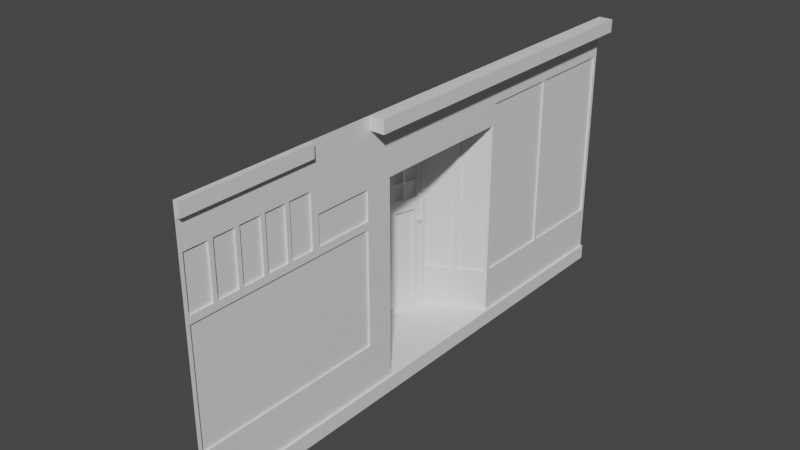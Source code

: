 # Source: alis_typ_av_shop_8.blend  (saved by Blender 2.92.15; exported with 4.5.12 LTS)
import bpy
from mathutils import Matrix  # noqa: F401  (used for matrix-valued properties, if any)

bpy.ops.wm.read_factory_settings(use_empty=True)
scene = bpy.context.scene
scene.name = 'Scene'

# ---- collections
col_collection = bpy.data.collections.new('Collection'); scene.collection.children.link(col_collection)

# ---- materials (node trees are filled in below, after node groups)
mat_house = bpy.data.materials.new('house')
mat_house.use_transparent_shadow = False
mat_fenster = bpy.data.materials.new('fenster')
mat_fenster.alpha_threshold = 0.0
mat_fenster.use_transparent_shadow = False
mat_fenster.line_color = (0.0, 0.0, 0.0, 1.0)

# ---- node groups
ng_auto_smooth = bpy.data.node_groups.new('Auto Smooth', 'GeometryNodeTree')
_s = ng_auto_smooth.interface.new_socket(name='Geometry', in_out='OUTPUT', socket_type='NodeSocketGeometry')
_s = ng_auto_smooth.interface.new_socket(name='Geometry', in_out='INPUT', socket_type='NodeSocketGeometry')
_s = ng_auto_smooth.interface.new_socket(name='Angle', in_out='INPUT', socket_type='NodeSocketFloat')
_s.subtype = 'ANGLE'
_s.min_value = 0.0
_s.max_value = 3.142
ng_auto_smooth.is_modifier = True
_N = ng_auto_smooth.nodes; _L = ng_auto_smooth.links
n0 = _N.new('NodeGroupOutput'); n0.name = 'Group Output'; n0.location = (480, -100)
n1 = _N.new('NodeGroupInput'); n1.name = 'Group Input'; n1.location = (-420, -300)
n2 = _N.new('NodeGroupInput'); n2.name = 'Group Input.001'; n2.location = (-60, -100)
n3 = _N.new('GeometryNodeSetShadeSmooth'); n3.name = 'Set Shade Smooth'; n3.location = (120, -100)
n3.domain = 'EDGE'
n4 = _N.new('GeometryNodeSetShadeSmooth'); n4.name = 'Set Shade Smooth.001'; n4.location = (300, -100)
n5 = _N.new('GeometryNodeInputMeshEdgeAngle'); n5.name = 'Edge Angle'; n5.location = (-420, -220)
n6 = _N.new('GeometryNodeInputEdgeSmooth'); n6.name = 'Is Edge Smooth'; n6.location = (-60, -160)
n7 = _N.new('GeometryNodeInputShadeSmooth'); n7.name = 'Is Face Smooth'; n7.location = (-240, -340)
n8 = _N.new('FunctionNodeBooleanMath'); n8.name = 'Boolean Math'; n8.location = (-60, -220)
n9 = _N.new('FunctionNodeCompare'); n9.name = 'Compare'; n9.location = (-240, -180)
n9.operation = 'LESS_EQUAL'
_L.new(n5.outputs[0], n9.inputs[0])
_L.new(n4.outputs[0], n0.inputs[0])
_L.new(n1.outputs[1], n9.inputs[1])
_L.new(n9.outputs[0], n8.inputs[0])
_L.new(n7.outputs[0], n8.inputs[1])
_L.new(n2.outputs[0], n3.inputs[0])
_L.new(n6.outputs[0], n3.inputs[1])
_L.new(n3.outputs[0], n4.inputs[0])
_L.new(n8.outputs[0], n3.inputs[2])
n0.is_active_output = True

# ---- material node trees
mat_house.use_nodes = True; mat_house.node_tree.nodes.clear()
_N = mat_house.node_tree.nodes; _L = mat_house.node_tree.links
n0 = _N.new('ShaderNodeBsdfPrincipled'); n0.name = 'Principled BSDF'; n0.location = (10, 300)
n0.distribution = 'GGX'
n0.subsurface_method = 'BURLEY'
n0.inputs[3].default_value = 1.45
n0.inputs[27].default_value = (0.0, 0.0, 0.0, 1.0)
n0.inputs[28].default_value = 1.0
n1 = _N.new('ShaderNodeOutputMaterial'); n1.name = 'Material Output'; n1.location = (300, 300)
_L.new(n0.outputs[0], n1.inputs[0])
n1.is_active_output = True
mat_fenster.use_nodes = True; mat_fenster.node_tree.nodes.clear()
_N = mat_fenster.node_tree.nodes; _L = mat_fenster.node_tree.links
n0 = _N.new('ShaderNodeOutputMaterial'); n0.name = 'Material Output'; n0.location = (300, 300)
n1 = _N.new('ShaderNodeBsdfPrincipled'); n1.name = 'Principled BSDF'; n1.location = (10, 300)
n1.distribution = 'GGX'
n1.subsurface_method = 'BURLEY'
n1.inputs[2].default_value = 0.4
n1.inputs[3].default_value = 1.45
n1.inputs[27].default_value = (0.0, 0.0, 0.0, 1.0)
n1.inputs[28].default_value = 1.0
_L.new(n1.outputs[0], n0.inputs[0])
n0.is_active_output = True

# ---- world
world_world = bpy.data.worlds.new('World'); scene.world = world_world
world_world.use_nodes = True; world_world.node_tree.nodes.clear()
_N = world_world.node_tree.nodes; _L = world_world.node_tree.links
n0 = _N.new('ShaderNodeOutputWorld'); n0.name = 'World Output'; n0.location = (300, 300)
n1 = _N.new('ShaderNodeBackground'); n1.name = 'Background'; n1.location = (10, 300)
n1.inputs[0].default_value = (0.05088, 0.05088, 0.05088, 1.0)
_L.new(n1.outputs[0], n0.inputs[0])
n0.is_active_output = True
world_world.color = (0.05088, 0.05088, 0.05088)
world_world.use_sun_shadow = False
world_world.sun_shadow_jitter_overblur = 0.0

# ---- meshes
me_plane_003 = bpy.data.meshes.new('Plane.003')
me_plane_003.from_pydata([(-5.105, 2.155, 7.55e-08), (-1.307, 2.155, 7.55e-08), (-1.307, 5.921, 7.55e-08), (-5.105, 5.921, 7.55e-08), (-5.105, 3.894, 7.55e-08), (-5.105, 3.955, 7.55e-08), (-1.307, 3.955, 7.55e-08), (-1.307, 3.894, 7.55e-08), (-1.307, 5.921, -0.03858), (-5.105, 5.921, -0.03858), (-1.307, 2.155, -0.03858), (-5.105, 2.155, -0.03858), (-1.307, 3.955, -0.03858), (-5.105, 3.955, -0.03858), (-5.105, 3.894, -0.03858), (-1.307, 3.894, -0.03858), (-5.185, -6.0, 7.55e-08), (-5.185, -1.645, 7.55e-08), (-3.894, -1.645, 7.55e-08), (-3.894, -6.0, 7.55e-08), (-5.185, -3.077, 7.55e-08), (-3.894, -3.077, 7.55e-08), (-5.105, -2.998, 7.55e-08), (-3.974, -2.998, 7.55e-08), (-3.974, -1.724, 7.55e-08), (-5.105, -1.724, 7.55e-08), (-5.105, -5.921, 7.55e-08), (-3.974, -5.921, 7.55e-08), (-3.974, -3.157, 7.55e-08), (-5.105, -3.157, 7.55e-08), (-6.0, -6.0, 7.55e-08), (0.0, -6.0, 7.55e-08), (-6.0, 6.0, 7.55e-08), (0.0, 6.0, 7.55e-08), (-6.0, -1.645, 7.55e-08), (-6.0, -1.122, 7.55e-08), (-5.185, -6.0, 7.55e-08), (-5.185, 6.0, 7.55e-08), (-5.185, -1.645, 7.55e-08), (-5.185, -1.122, 7.55e-08), (-5.717, 6.0, 7.55e-08), (-5.717, -1.645, 7.55e-08), (-5.717, -1.122, 7.55e-08), (-5.717, -6.0, 7.55e-08), (-6.0, 2.076, 7.55e-08), (-5.185, 2.076, 7.55e-08), (-5.717, 2.076, 7.55e-08), (-1.228, -6.0, 7.55e-08), (-1.228, 6.0, 7.55e-08), (-1.228, -1.645, 7.55e-08), (-1.228, -1.122, 7.55e-08), (-1.228, 2.076, 7.55e-08), (-0.3306, -6.0, 6.694e-08), (-0.3306, 6.0, 6.694e-08), (-0.3306, -1.645, 6.694e-08), (-0.3306, -1.122, 6.694e-08), (-0.3306, 2.076, 6.694e-08), (-6.0, 1.416, 7.55e-08), (-6.0, -0.1789, 7.55e-08), (-5.185, -0.1789, 7.55e-08), (-5.185, 1.416, 7.55e-08), (-5.717, -0.1789, 7.55e-08), (-5.717, 1.416, 7.55e-08), (-0.3306, -0.1789, 6.694e-08), (-0.3306, 1.416, 6.694e-08), (-4.648, -1.645, 7.55e-08), (-4.648, -1.122, 7.55e-08), (-4.648, 2.076, 7.55e-08), (-4.648, -0.1789, 7.55e-08), (-4.648, 1.416, 7.55e-08), (-1.228, 1.425, -1.203), (-0.3905, 1.367, -1.221), (-1.228, -0.0195, -1.647), (-0.3905, -0.0195, -1.647), (-4.588, -0.0195, -1.647), (-4.588, 1.367, -1.221), (-4.648, 1.746, -0.608), (-1.228, 1.746, -0.608), (-0.3306, 1.746, -0.608), (-4.598, 1.722, -0.6522), (-4.598, 1.44, -1.172), (-1.278, 1.44, -1.172), (-1.278, 1.722, -0.6522), (-4.598, 2.052, -0.04414), (-4.598, 1.77, -0.5639), (-1.278, 1.77, -0.5639), (-1.278, 2.052, -0.04414), (-1.278, 2.101, -0.07086), (-4.598, 2.101, -0.07086), (-4.598, 1.771, -0.6789), (-4.598, 1.489, -1.199), (-1.278, 1.771, -0.6789), (-1.278, 1.489, -1.199), (-4.598, 1.819, -0.5906), (-1.278, 1.819, -0.5906), (-5.717, 6.0, 0.3204), (-6.0, 6.0, 0.3204), (-6.0, -1.122, 0.3204), (-6.0, -1.645, 0.3204), (-5.717, -1.645, 0.3204), (-6.0, -0.1789, 0.3204), (-5.717, -1.122, 0.3204), (-5.717, 2.076, 0.3204), (-6.0, 2.076, 0.3204), (-5.717, 1.416, 0.3204), (-6.0, 1.416, 0.3204), (-5.717, -0.1789, 0.3204), (-6.0, -3.142, 7.55e-08), (-5.185, -3.142, 7.55e-08), (-5.717, -3.142, 7.55e-08), (-6.0, -3.142, 0.1069), (-6.0, -6.0, 0.1069), (-5.717, -6.0, 0.1069), (-5.717, -3.142, 0.1069), (-0.3306, -0.07678, -1.665), (-0.3306, 1.425, -1.203), (-1.228, -0.07678, -1.665), (-1.228, 1.367, -1.221), (-4.648, -0.07678, -1.665), (-4.648, 1.425, -1.203), (-1.228, -0.006284, -1.69), (-1.228, 1.381, -1.264), (-0.3905, -0.006284, -1.69), (-0.3905, 1.381, -1.264), (-4.588, -0.006284, -1.69), (-4.588, 1.381, -1.264), (-0.3306, -6.0, 0.054), (-1.399e-09, -6.0, 0.054), (-1.399e-09, 2.076, 0.054), (-1.399e-09, 6.0, 0.054), (-1.399e-09, -1.645, 0.054), (-1.399e-09, -1.122, 0.054), (-1.399e-09, 1.416, 0.054), (-0.3306, 6.0, 0.054), (-0.3306, -1.645, 0.054), (-0.3306, -1.122, 0.054), (-0.3306, 2.076, 0.054), (-0.3306, 1.416, 0.054), (-1.399e-09, -0.1789, 0.054), (-0.3306, -0.1789, 0.054), (-2.968, 0.09311, -1.66), (-4.484, 0.09311, -1.66), (-2.968, 1.281, -1.294), (-4.484, 1.281, -1.294), (-4.484, 0.3628, -1.577), (-4.484, 0.4175, -1.56), (-4.484, 0.6598, -1.485), (-4.484, 0.7146, -1.469), (-4.484, 0.9568, -1.394), (-4.484, 1.012, -1.377), (-2.968, 0.4175, -1.56), (-2.968, 0.3628, -1.577), (-2.968, 0.7146, -1.469), (-2.968, 0.6598, -1.485), (-2.968, 1.012, -1.377), (-2.968, 0.9568, -1.394), (-3.319, 0.09311, -1.66), (-3.376, 0.09311, -1.66), (-3.697, 0.09311, -1.66), (-3.755, 0.09311, -1.66), (-4.076, 0.09311, -1.66), (-4.134, 0.09311, -1.66), (-3.376, 1.281, -1.294), (-3.319, 1.281, -1.294), (-3.755, 1.281, -1.294), (-3.697, 1.281, -1.294), (-4.134, 1.281, -1.294), (-4.076, 1.281, -1.294), (-3.319, 0.3628, -1.577), (-3.319, 0.4175, -1.56), (-3.376, 0.4175, -1.56), (-3.376, 0.3628, -1.577), (-3.697, 0.3628, -1.577), (-3.697, 0.4175, -1.56), (-3.755, 0.4175, -1.56), (-3.755, 0.3628, -1.577), (-4.134, 0.3628, -1.577), (-4.076, 0.3628, -1.577), (-4.076, 0.4175, -1.56), (-4.134, 0.4175, -1.56), (-3.319, 0.6598, -1.485), (-3.319, 0.7146, -1.469), (-3.376, 0.7146, -1.469), (-3.376, 0.6598, -1.485), (-3.697, 0.6598, -1.485), (-3.697, 0.7146, -1.469), (-3.755, 0.7146, -1.469), (-3.755, 0.6598, -1.485), (-4.134, 0.6598, -1.485), (-4.076, 0.6598, -1.485), (-4.076, 0.7146, -1.469), (-4.134, 0.7146, -1.469), (-3.319, 1.012, -1.377), (-3.376, 1.012, -1.377), (-3.376, 0.9568, -1.394), (-3.319, 0.9568, -1.394), (-3.697, 1.012, -1.377), (-3.755, 1.012, -1.377), (-3.755, 0.9568, -1.394), (-3.697, 0.9568, -1.394), (-4.134, 1.012, -1.377), (-4.134, 0.9568, -1.394), (-4.076, 0.9568, -1.394), (-4.076, 1.012, -1.377), (-4.134, 0.4324, -1.608), (-4.484, 0.4324, -1.608), (-4.484, 0.3776, -1.625), (-4.134, 0.3776, -1.625), (-4.134, 0.7294, -1.517), (-4.484, 0.7294, -1.517), (-4.484, 0.6746, -1.534), (-4.134, 0.6746, -1.534), (-4.134, 1.026, -1.425), (-4.484, 1.026, -1.425), (-4.484, 0.9716, -1.442), (-4.134, 0.9716, -1.442), (-2.968, 0.4324, -1.608), (-3.319, 0.4324, -1.608), (-3.319, 0.3776, -1.625), (-2.968, 0.3776, -1.625), (-3.376, 0.4324, -1.608), (-3.697, 0.4324, -1.608), (-3.697, 0.3776, -1.625), (-3.376, 0.3776, -1.625), (-3.755, 0.4324, -1.608), (-4.076, 0.4324, -1.608), (-4.076, 0.3776, -1.625), (-3.755, 0.3776, -1.625), (-2.968, 0.7294, -1.517), (-3.319, 0.7294, -1.517), (-3.319, 0.6746, -1.534), (-2.968, 0.6746, -1.534), (-3.376, 0.7294, -1.517), (-3.697, 0.7294, -1.517), (-3.697, 0.6746, -1.534), (-3.376, 0.6746, -1.534), (-3.755, 0.7294, -1.517), (-4.076, 0.7294, -1.517), (-4.076, 0.6746, -1.534), (-3.755, 0.6746, -1.534), (-2.968, 1.026, -1.425), (-3.319, 1.026, -1.425), (-3.319, 0.9716, -1.442), (-2.968, 0.9716, -1.442), (-3.376, 1.026, -1.425), (-3.697, 1.026, -1.425), (-3.697, 0.9716, -1.442), (-3.376, 0.9716, -1.442), (-3.755, 1.026, -1.425), (-4.076, 1.026, -1.425), (-4.076, 0.9716, -1.442), (-3.755, 0.9716, -1.442), (-4.076, 0.1079, -1.708), (-4.134, 0.1079, -1.708), (-3.697, 0.1079, -1.708), (-3.755, 0.1079, -1.708), (-3.319, 0.1079, -1.708), (-3.376, 0.1079, -1.708), (-4.076, 1.296, -1.342), (-4.134, 1.296, -1.342), (-3.697, 1.296, -1.342), (-3.755, 1.296, -1.342), (-3.319, 1.296, -1.342), (-3.376, 1.296, -1.342), (-4.484, 0.1079, -1.708), (-4.484, 1.296, -1.342), (-2.968, 0.1079, -1.708), (-2.968, 1.296, -1.342), (-2.447, 1.327, -1.214), (-2.456, 1.326, -1.215), (-2.464, 1.324, -1.216), (-2.472, 1.32, -1.217), (-2.478, 1.315, -1.219), (-2.484, 1.308, -1.221), (-2.488, 1.301, -1.224), (-2.491, 1.293, -1.227), (-2.491, 1.285, -1.23), (-2.491, 1.277, -1.232), (-2.488, 1.269, -1.235), (-2.484, 1.262, -1.237), (-2.478, 1.256, -1.239), (-2.472, 1.251, -1.241), (-2.464, 1.247, -1.242), (-2.456, 1.244, -1.243), (-2.447, 1.243, -1.243), (-2.439, 1.244, -1.243), (-2.43, 1.246, -1.242), (-2.423, 1.25, -1.24), (-2.416, 1.255, -1.238), (-2.411, 1.262, -1.236), (-2.407, 1.269, -1.234), (-2.404, 1.277, -1.231), (-2.403, 1.285, -1.228), (-2.404, 1.293, -1.225), (-2.407, 1.301, -1.223), (-2.411, 1.308, -1.22), (-2.416, 1.314, -1.218), (-2.423, 1.32, -1.216), (-2.43, 1.324, -1.215), (-2.439, 1.326, -1.215), (-2.454, 1.353, -1.292), (-2.446, 1.353, -1.291), (-2.463, 1.35, -1.293), (-2.47, 1.346, -1.294), (-2.477, 1.341, -1.296), (-2.483, 1.335, -1.298), (-2.487, 1.328, -1.301), (-2.489, 1.32, -1.303), (-2.49, 1.312, -1.306), (-2.489, 1.304, -1.309), (-2.487, 1.296, -1.312), (-2.483, 1.289, -1.314), (-2.477, 1.282, -1.316), (-2.47, 1.277, -1.318), (-2.463, 1.273, -1.319), (-2.454, 1.271, -1.32), (-2.446, 1.27, -1.32), (-2.437, 1.271, -1.32), (-2.429, 1.273, -1.319), (-2.421, 1.277, -1.317), (-2.415, 1.282, -1.315), (-2.409, 1.288, -1.313), (-2.405, 1.295, -1.31), (-2.403, 1.303, -1.308), (-2.402, 1.311, -1.305), (-2.403, 1.319, -1.302), (-2.405, 1.327, -1.299), (-2.409, 1.335, -1.297), (-2.415, 1.341, -1.295), (-2.421, 1.346, -1.293), (-2.429, 1.35, -1.292), (-2.437, 1.352, -1.291), (-5.105, -2.998, 7.55e-08), (-3.974, -2.998, 7.55e-08), (-3.974, -1.724, 7.55e-08), (-5.105, -1.724, 7.55e-08), (-5.105, -5.921, 7.55e-08), (-3.974, -5.921, 7.55e-08), (-3.974, -3.157, 7.55e-08), (-5.105, -3.157, 7.55e-08), (-4.615, -1.724, 7.55e-08), (-4.615, -2.998, 7.55e-08), (-5.105, -5.414, 7.55e-08), (-5.105, -5.322, 7.55e-08), (-5.105, -4.861, 7.55e-08), (-5.105, -4.769, 7.55e-08), (-5.105, -4.308, 7.55e-08), (-5.105, -4.216, 7.55e-08), (-5.105, -3.756, 7.55e-08), (-5.105, -3.664, 7.55e-08), (-3.974, -5.322, 7.55e-08), (-3.974, -5.414, 7.55e-08), (-3.974, -4.769, 7.55e-08), (-3.974, -4.861, 7.55e-08), (-3.974, -4.216, 7.55e-08), (-3.974, -4.308, 7.55e-08), (-3.974, -3.664, 7.55e-08), (-3.974, -3.756, 7.55e-08), (-5.105, -5.921, -0.03858), (-3.974, -5.921, -0.03858), (-3.974, -2.998, -0.03858), (-3.974, -1.724, -0.03858), (-3.974, -3.157, -0.03858), (-5.105, -3.157, -0.03858), (-4.615, -1.724, -0.03858), (-4.615, -2.998, -0.03858), (-3.974, -5.322, -0.03858), (-5.105, -5.322, -0.03858), (-5.105, -5.414, -0.03858), (-3.974, -5.414, -0.03858), (-3.974, -4.769, -0.03858), (-5.105, -4.769, -0.03858), (-5.105, -4.861, -0.03858), (-3.974, -4.861, -0.03858), (-3.974, -4.216, -0.03858), (-5.105, -4.216, -0.03858), (-5.105, -4.308, -0.03858), (-3.974, -4.308, -0.03858), (-3.974, -3.664, -0.03858), (-5.105, -3.664, -0.03858), (-5.105, -3.756, -0.03858), (-3.974, -3.756, -0.03858), (-5.185, 6.0, 7.55e-08), (-5.185, 2.076, 7.55e-08), (-1.228, -6.0, 7.55e-08), (-1.228, 6.0, 7.55e-08), (-1.228, -1.645, 7.55e-08), (-1.228, 2.076, 7.55e-08), (-3.894, -1.645, 7.55e-08), (-3.894, -6.0, 7.55e-08), (-3.815, -5.921, 7.55e-08), (-1.307, -5.921, 7.55e-08), (-1.307, -1.724, 7.55e-08), (-3.815, -1.724, 7.55e-08), (-5.105, 2.155, 7.55e-08), (-1.307, 2.155, 7.55e-08), (-1.307, 5.921, 7.55e-08), (-5.105, 5.921, 7.55e-08), (-3.815, -5.921, -0.03858), (-1.307, -5.921, -0.03858), (-1.307, -1.724, -0.03858), (-3.815, -1.724, -0.03858), (-0.3905, -0.006284, -1.69), (-0.3905, 1.381, -1.264), (-4.588, -0.006284, -1.69), (-4.588, 1.381, -1.264), (-2.864, -0.006284, -1.69), (-2.864, 1.381, -1.264), (-2.968, 0.09311, -1.66), (-4.484, 0.09311, -1.66), (-2.968, 1.281, -1.294), (-4.484, 1.281, -1.294), (-0.4858, 0.08483, -1.662), (-0.4858, 1.29, -1.292), (-2.769, 0.08483, -1.662), (-2.769, 1.29, -1.292), (-0.4858, 0.6872, -1.477), (-2.864, 0.6872, -1.477), (-2.968, 0.6872, -1.477), (-0.3905, 0.6872, -1.477), (-2.769, 0.6872, -1.477), (-2.693, 0.7594, -1.455), (-0.5613, 0.7594, -1.455), (-0.5613, 1.217, -1.314), (-2.693, 1.217, -1.314), (-2.693, 0.157, -1.64), (-0.5613, 0.157, -1.64), (-0.5613, 0.615, -1.499), (-2.693, 0.615, -1.499), (-0.5613, 0.7771, -1.513), (-2.693, 0.7771, -1.513), (-2.693, 1.235, -1.372), (-0.5613, 1.235, -1.372), (-0.5613, 0.1748, -1.698), (-2.693, 0.1748, -1.698), (-2.693, 0.6328, -1.557), (-0.5613, 0.6328, -1.557)], [], [(4, 0, 11, 14), (6, 5, 4, 7), (0, 1, 10, 11), (3, 5, 13, 9), (2, 3, 9, 8), (1, 7, 15, 10), (6, 2, 8, 12), (7, 4, 14, 15), (5, 6, 12, 13), (20, 21, 23, 22), (21, 18, 24, 23), (18, 17, 25, 24), (17, 20, 22, 25), (16, 19, 27, 26), (19, 21, 28, 27), (21, 20, 29, 28), (20, 16, 26, 29), (56, 64, 137, 136), (41, 38, 39, 42), (109, 108, 38, 41), (46, 45, 37, 40), (61, 62, 104, 106), (107, 109, 41, 34), (44, 57, 105, 103), (34, 41, 99, 98), (62, 60, 45, 46), (65, 49, 50, 66), (49, 54, 55, 50), (47, 52, 54, 49), (51, 56, 53, 48), (63, 64, 115, 114), (56, 78, 115, 64), (64, 63, 139, 137), (63, 55, 135, 139), (42, 39, 59, 61), (61, 59, 60, 62), (62, 46, 102, 104), (42, 61, 106, 101), (59, 68, 69, 60), (39, 66, 68, 59), (38, 65, 66, 39), (60, 69, 67, 45), (79, 80, 90, 89), (66, 50, 116, 118), (71, 117, 121, 123), (50, 55, 114, 116), (117, 75, 125, 121), (63, 114, 55), (69, 68, 118, 119), (77, 70, 115, 78), (119, 76, 67, 69), (118, 68, 66), (51, 77, 78, 56), (80, 81, 92, 90), (76, 119, 80, 79), (119, 70, 81, 80), (70, 77, 82, 81), (77, 76, 79, 82), (67, 76, 84, 83), (76, 77, 85, 84), (77, 51, 86, 85), (51, 67, 83, 86), (84, 85, 94, 93), (86, 83, 88, 87), (81, 82, 91, 92), (82, 79, 89, 91), (85, 86, 87, 94), (83, 84, 93, 88), (103, 102, 95, 96), (98, 99, 101, 97), (105, 104, 102, 103), (97, 101, 106, 100), (100, 106, 104, 105), (40, 32, 96, 95), (46, 40, 95, 102), (32, 44, 103, 96), (57, 58, 100, 105), (35, 34, 98, 97), (58, 35, 97, 100), (41, 42, 101, 99), (109, 107, 110, 113), (43, 36, 108, 109), (111, 112, 113, 110), (30, 43, 112, 111), (43, 109, 113, 112), (107, 30, 111, 110), (71, 73, 114, 115), (73, 72, 116, 114), (117, 71, 115, 70), (72, 74, 118, 116), (75, 117, 70, 119), (74, 75, 119, 118), (73, 71, 123, 122), (75, 74, 124, 125), (74, 72, 120, 124), (72, 73, 122, 120), (136, 128, 129, 133), (126, 127, 130, 134), (134, 130, 131, 135), (137, 132, 128, 136), (135, 131, 138, 139), (139, 138, 132, 137), (55, 54, 134, 135), (54, 52, 126, 134), (52, 31, 127, 126), (53, 56, 136, 133), (33, 53, 133, 129), (193, 162, 263, 244), (149, 200, 212, 213), (199, 185, 233, 246), (188, 146, 210, 211), (191, 201, 215, 208), (163, 192, 241, 262), (202, 190, 237, 250), (197, 164, 261, 248), (147, 191, 208, 209), (198, 202, 250, 251), (176, 144, 206, 207), (203, 197, 248, 249), (165, 196, 245, 260), (194, 199, 246, 247), (200, 166, 259, 212), (168, 169, 170, 171), (172, 173, 174, 175), (176, 177, 178, 179), (180, 181, 182, 183), (184, 185, 186, 187), (188, 189, 190, 191), (192, 193, 194, 195), (196, 197, 198, 199), (200, 201, 202, 203), (179, 145, 144, 176), (191, 147, 146, 188), (200, 149, 148, 201), (150, 169, 168, 151), (170, 173, 172, 171), (174, 178, 177, 175), (152, 181, 180, 153), (182, 185, 184, 183), (186, 190, 189, 187), (154, 192, 195, 155), (193, 196, 199, 194), (197, 203, 202, 198), (190, 202, 201, 191), (185, 199, 198, 186), (181, 195, 194, 182), (178, 189, 188, 179), (173, 184, 187, 174), (169, 180, 183, 170), (160, 177, 176, 161), (158, 172, 175, 159), (156, 168, 171, 157), (203, 167, 166, 200), (196, 165, 164, 197), (192, 163, 162, 193), (145, 179, 204, 205), (186, 198, 251, 236), (144, 141, 264, 206), (195, 181, 229, 242), (201, 148, 214, 215), (141, 161, 253, 264), (182, 194, 247, 232), (146, 145, 205, 210), (189, 178, 225, 238), (169, 150, 216, 217), (148, 147, 209, 214), (179, 188, 211, 204), (151, 168, 218, 219), (143, 149, 213, 265), (184, 173, 221, 234), (173, 170, 220, 221), (166, 143, 265, 259), (174, 187, 239, 224), (171, 172, 222, 223), (156, 140, 266, 256), (180, 169, 217, 230), (178, 174, 224, 225), (140, 151, 219, 266), (170, 183, 235, 220), (175, 177, 226, 227), (150, 153, 231, 216), (152, 155, 243, 228), (177, 160, 252, 226), (181, 152, 228, 229), (154, 142, 267, 240), (161, 176, 207, 253), (153, 180, 230, 231), (142, 163, 262, 267), (185, 182, 232, 233), (158, 157, 257, 254), (172, 158, 254, 222), (183, 184, 234, 235), (160, 159, 255, 252), (159, 175, 227, 255), (190, 186, 236, 237), (162, 165, 260, 263), (187, 189, 238, 239), (164, 167, 258, 261), (168, 156, 256, 218), (157, 171, 223, 257), (192, 154, 240, 241), (167, 203, 249, 258), (155, 195, 242, 243), (196, 193, 244, 245), (269, 270, 271, 272, 273, 274, 275, 276, 277, 278, 279, 280, 281, 282, 283, 284, 285, 286, 287, 288, 289, 290, 291, 292, 293, 294, 295, 296, 297, 298, 299, 268), (280, 312, 313, 281), (294, 326, 327, 295), (281, 313, 314, 282), (268, 301, 300, 269), (295, 327, 328, 296), (282, 314, 315, 283), (269, 300, 302, 270), (296, 328, 329, 297), (283, 315, 316, 284), (270, 302, 303, 271), (297, 329, 330, 298), (284, 316, 317, 285), (271, 303, 304, 272), (298, 330, 331, 299), (285, 317, 318, 286), (272, 304, 305, 273), (299, 331, 301, 268), (286, 318, 319, 287), (273, 305, 306, 274), (287, 319, 320, 288), (274, 306, 307, 275), (288, 320, 321, 289), (275, 307, 308, 276), (289, 321, 322, 290), (276, 308, 309, 277), (290, 322, 323, 291), (277, 309, 310, 278), (291, 323, 324, 292), (278, 310, 311, 279), (292, 324, 325, 293), (279, 311, 312, 280), (293, 325, 326, 294), (334, 340, 364, 361), (332, 341, 340, 335), (350, 353, 373, 366), (355, 346, 376, 377), (338, 339, 363, 362), (344, 343, 367, 372), (350, 343, 342, 351), (352, 345, 344, 353), (354, 347, 346, 355), (356, 349, 348, 357), (351, 342, 368, 369), (345, 352, 370, 371), (346, 345, 371, 376), (341, 333, 360, 365), (349, 356, 378, 379), (352, 355, 377, 370), (340, 341, 365, 364), (353, 344, 372, 373), (348, 347, 375, 380), (357, 348, 380, 381), (336, 337, 359, 358), (354, 357, 381, 374), (343, 350, 366, 367), (342, 336, 358, 368), (333, 334, 361, 360), (347, 354, 374, 375), (339, 349, 379, 363), (337, 351, 369, 359), (356, 338, 362, 378), (390, 391, 399, 398), (389, 384, 391, 390), (384, 386, 392, 391), (386, 388, 393, 392), (388, 389, 390, 393), (383, 387, 395, 394), (387, 385, 396, 395), (385, 382, 397, 396), (382, 383, 394, 397), (392, 393, 401, 400), (391, 392, 400, 399), (393, 390, 398, 401), (424, 421, 430, 431), (408, 409, 404, 406), (411, 410, 407, 405), (409, 411, 405, 404), (418, 408, 406, 417), (416, 412, 402, 419), (412, 414, 406, 402), (415, 413, 403, 407), (420, 415, 407, 417), (414, 420, 417, 406), (413, 416, 419, 403), (410, 418, 417, 407), (423, 424, 431, 432), (420, 416, 422, 421), (416, 413, 423, 422), (413, 415, 424, 423), (415, 420, 421, 424), (414, 412, 426, 425), (412, 416, 427, 426), (416, 420, 428, 427), (420, 414, 425, 428), (430, 429, 432, 431), (434, 433, 436, 435), (426, 427, 436, 433), (425, 426, 433, 434), (422, 423, 432, 429), (427, 428, 435, 436), (421, 422, 429, 430), (428, 425, 434, 435)])
me_plane_003.polygons.foreach_set('use_smooth', [True] * 307)
_uv = me_plane_003.uv_layers.new(name='UVMap')
_uv.uv.foreach_set('vector', [0.8916, 0.6799, 0.8912, 0.5468, 0.8942, 0.5468, 0.8946, 0.6799, 0.8883, 0.8491, 0.8887, 0.6799, 0.8916, 0.6799, 0.8912, 0.8491, 0.8912, 0.5468, 0.8916, 0.3776, 0.8946, 0.3776, 0.8942, 0.5468, 0.8882, 0.5294, 0.8887, 0.6799, 0.8857, 0.6799, 0.8852, 0.5294, 0.8886, 0.3602, 0.8882, 0.5294, 0.8852, 0.5294, 0.8857, 0.3602, 0.8916, 0.3776, 0.8912, 0.2445, 0.8942, 0.2444, 0.8946, 0.3776, 0.8883, 0.8491, 0.8887, 0.9996, 0.8858, 0.9996, 0.8853, 0.8491, 0.8912, 0.8491, 0.8916, 0.6799, 0.8946, 0.6799, 0.8942, 0.8491, 0.8887, 0.6799, 0.8883, 0.8491, 0.8853, 0.8491, 0.8857, 0.6799, 0.8633, 0.3325, 0.784, 0.3325, 0.7889, 0.3276, 0.8585, 0.3276, 0.784, 0.3325, 0.784, 0.2444, 0.7889, 0.2493, 0.7889, 0.3276, 0.784, 0.2444, 0.8633, 0.2444, 0.8585, 0.2493, 0.7889, 0.2493, 0.8633, 0.2444, 0.8633, 0.3325, 0.8585, 0.3276, 0.8585, 0.2493, 0.8633, 0.5122, 0.784, 0.5122, 0.7889, 0.5073, 0.8585, 0.5073, 0.784, 0.5122, 0.784, 0.3325, 0.7889, 0.3374, 0.7889, 0.5073, 0.784, 0.3325, 0.8633, 0.3325, 0.8585, 0.3374, 0.7889, 0.3374, 0.8633, 0.3325, 0.8633, 0.5122, 0.8585, 0.5073, 0.8585, 0.3374, 0.4537, 0.4253, 0.4537, 0.3841, 0.457, 0.3841, 0.4571, 0.4253, 0.0178, 0.2682, 0.05051, 0.2682, 0.05051, 0.3003, 0.0178, 0.3003, 0.0178, 0.1761, 0.05051, 0.1761, 0.05051, 0.2682, 0.0178, 0.2682, 0.0178, 0.4969, 0.05051, 0.4969, 0.05051, 0.7381, 0.0178, 0.7381, 0.7832, 0.3346, 0.7832, 0.4326, 0.7635, 0.4326, 0.7635, 0.3346, 0.0003957, 0.1761, 0.0178, 0.1761, 0.0178, 0.2682, 0.0003957, 0.2682, 0.7264, 0.4732, 0.7264, 0.4326, 0.7461, 0.4326, 0.7461, 0.4732, 0.6197, 0.6323, 0.6197, 0.6497, 0.6, 0.6497, 0.6, 0.6323, 0.0178, 0.4563, 0.05051, 0.4563, 0.05051, 0.4969, 0.0178, 0.4969, 0.08352, 0.2682, 0.2938, 0.2682, 0.2938, 0.3003, 0.08352, 0.3003, 0.2938, 0.2682, 0.3489, 0.2682, 0.3489, 0.3003, 0.2938, 0.3003, 0.2938, 0.000397, 0.3489, 0.0003969, 0.3489, 0.2682, 0.2938, 0.2682, 0.6999, 0.0003957, 0.7551, 0.0003957, 0.7551, 0.2416, 0.6999, 0.2416, 0.4535, 0.2847, 0.4537, 0.3841, 0.3786, 0.3848, 0.3497, 0.2912, 0.4537, 0.4253, 0.4158, 0.4048, 0.3786, 0.3848, 0.4537, 0.3841, 0.4537, 0.3841, 0.4535, 0.2847, 0.4569, 0.2847, 0.457, 0.3841, 0.4535, 0.2847, 0.4535, 0.2259, 0.4568, 0.2259, 0.4569, 0.2847, 0.0178, 0.3003, 0.05051, 0.3003, 0.05051, 0.3583, 0.0178, 0.3583, 0.0178, 0.3583, 0.05051, 0.3583, 0.05051, 0.4563, 0.0178, 0.4563, 0.7832, 0.4326, 0.7832, 0.4732, 0.7635, 0.4732, 0.7635, 0.4326, 0.7832, 0.2766, 0.7832, 0.3346, 0.7635, 0.3346, 0.7635, 0.2766, 0.05051, 0.3583, 0.08352, 0.3583, 0.08352, 0.4563, 0.05051, 0.4563, 0.05051, 0.3003, 0.08352, 0.3003, 0.08352, 0.3583, 0.05051, 0.3583, 0.05051, 0.2682, 0.08352, 0.2682, 0.08352, 0.3003, 0.05051, 0.3003, 0.05051, 0.4563, 0.08352, 0.4563, 0.08352, 0.4969, 0.05051, 0.4969, 0.9113, 0.4446, 0.9114, 0.4815, 0.9079, 0.4815, 0.9078, 0.4446, 0.5787, 0.4092, 0.5787, 0.6194, 0.4579, 0.6194, 0.4579, 0.4092, 0.9026, 0.2444, 0.9028, 0.2999, 0.8998, 0.2999, 0.8997, 0.2445, 0.5787, 0.6194, 0.5787, 0.6746, 0.4579, 0.6746, 0.4579, 0.6194, 0.9028, 0.2999, 0.9025, 0.4706, 0.8995, 0.4706, 0.8998, 0.2999, 0.4535, 0.2847, 0.3497, 0.2912, 0.4535, 0.2259, 0.6819, 0.4497, 0.6819, 0.5478, 0.5795, 0.5415, 0.6079, 0.4492, 0.3949, 0.6606, 0.3949, 0.619, 0.4501, 0.619, 0.4501, 0.6606, 0.6079, 0.4492, 0.6445, 0.4294, 0.6819, 0.4092, 0.6819, 0.4497, 0.5795, 0.5415, 0.6819, 0.5478, 0.6819, 0.6058, 0.3949, 0.7031, 0.3949, 0.6606, 0.4501, 0.6606, 0.4501, 0.7031, 0.9114, 0.4815, 0.9113, 0.6817, 0.9078, 0.6817, 0.9079, 0.4815, 0.3497, 0.619, 0.3941, 0.6191, 0.3912, 0.6227, 0.3531, 0.6223, 0.3941, 0.6191, 0.3941, 0.8164, 0.3912, 0.8128, 0.3912, 0.6227, 0.3941, 0.8164, 0.3498, 0.8162, 0.3532, 0.8129, 0.3912, 0.8128, 0.3498, 0.8162, 0.3497, 0.619, 0.3531, 0.6223, 0.3532, 0.8129, 0.7998, 0.204, 0.7559, 0.2039, 0.7592, 0.2007, 0.7964, 0.2007, 0.7559, 0.2039, 0.7559, 0.0003957, 0.7592, 0.003665, 0.7592, 0.2007, 0.7559, 0.0003957, 0.7998, 0.0004497, 0.7964, 0.003721, 0.7592, 0.003665, 0.7998, 0.0004497, 0.7998, 0.204, 0.7964, 0.2007, 0.7964, 0.003721, 0.9071, 0.4815, 0.907, 0.6817, 0.9035, 0.6817, 0.9036, 0.4815, 0.9071, 0.2444, 0.907, 0.4446, 0.9035, 0.4446, 0.9036, 0.2445, 0.9113, 0.6817, 0.9114, 0.7185, 0.9079, 0.7186, 0.9078, 0.6817, 0.9114, 0.2444, 0.9113, 0.4446, 0.9078, 0.4446, 0.9079, 0.2445, 0.907, 0.6817, 0.9071, 0.7185, 0.9036, 0.7186, 0.9035, 0.6817, 0.907, 0.4446, 0.9071, 0.4815, 0.9036, 0.4815, 0.9035, 0.4446, 0.7461, 0.4732, 0.7635, 0.4732, 0.7635, 0.7144, 0.7461, 0.7144, 0.7461, 0.2444, 0.7635, 0.2444, 0.7635, 0.2766, 0.7461, 0.2766, 0.7461, 0.4326, 0.7635, 0.4326, 0.7635, 0.4732, 0.7461, 0.4732, 0.7461, 0.2766, 0.7635, 0.2766, 0.7635, 0.3346, 0.7461, 0.3346, 0.7461, 0.3346, 0.7635, 0.3346, 0.7635, 0.4326, 0.7461, 0.4326, 0.5992, 0.6323, 0.5992, 0.6497, 0.5795, 0.6497, 0.5795, 0.6323, 0.7832, 0.4732, 0.7832, 0.7144, 0.7635, 0.7144, 0.7635, 0.4732, 0.7264, 0.7144, 0.7264, 0.4732, 0.7461, 0.4732, 0.7461, 0.7144, 0.7264, 0.4326, 0.7264, 0.3346, 0.7461, 0.3346, 0.7461, 0.4326, 0.7264, 0.2766, 0.7264, 0.2444, 0.7461, 0.2444, 0.7461, 0.2766, 0.7264, 0.3346, 0.7264, 0.2766, 0.7461, 0.2766, 0.7461, 0.3346, 0.7832, 0.2444, 0.7832, 0.2766, 0.7635, 0.2766, 0.7635, 0.2444, 0.6279, 0.6323, 0.6453, 0.6323, 0.6453, 0.6389, 0.6279, 0.6389, 0.0178, 0.0003957, 0.05051, 0.0003957, 0.05051, 0.1761, 0.0178, 0.1761, 0.7066, 0.5849, 0.6892, 0.5849, 0.6892, 0.4092, 0.7066, 0.4092, 0.6271, 0.6323, 0.6271, 0.6497, 0.6205, 0.6497, 0.6205, 0.6323, 0.6827, 0.5849, 0.6827, 0.4092, 0.6892, 0.4092, 0.6892, 0.5849, 0.7132, 0.4092, 0.7132, 0.5849, 0.7066, 0.5849, 0.7066, 0.4092, 0.4615, 0.6791, 0.4615, 0.7683, 0.4579, 0.7719, 0.4579, 0.6754, 0.4615, 0.7683, 0.513, 0.7683, 0.513, 0.7719, 0.4579, 0.7719, 0.513, 0.6791, 0.4615, 0.6791, 0.4579, 0.6754, 0.513, 0.6754, 0.513, 0.7683, 0.7196, 0.7683, 0.7233, 0.7719, 0.513, 0.7719, 0.7196, 0.6791, 0.513, 0.6791, 0.513, 0.6754, 0.7233, 0.6754, 0.7196, 0.7683, 0.7196, 0.6791, 0.7233, 0.6754, 0.7233, 0.7719, 0.9026, 0.7928, 0.9028, 0.8889, 0.8998, 0.889, 0.8996, 0.7928, 0.9025, 0.4706, 0.9027, 0.5667, 0.8997, 0.5667, 0.8995, 0.4706, 0.9027, 0.5667, 0.9024, 0.7373, 0.8995, 0.7373, 0.8997, 0.5667, 0.9024, 0.7373, 0.9026, 0.7928, 0.8996, 0.7928, 0.8995, 0.7373, 0.8641, 0.7409, 0.8845, 0.7409, 0.8845, 0.9822, 0.8641, 0.9822, 0.8641, 0.2444, 0.8845, 0.2444, 0.8845, 0.5122, 0.8641, 0.5122, 0.8641, 0.5122, 0.8845, 0.5122, 0.8845, 0.5443, 0.8641, 0.5443, 0.8641, 0.7004, 0.8845, 0.7004, 0.8845, 0.7409, 0.8641, 0.7409, 0.8641, 0.5443, 0.8845, 0.5443, 0.8845, 0.6023, 0.8641, 0.6023, 0.8641, 0.6023, 0.8845, 0.6023, 0.8845, 0.7004, 0.8641, 0.7004, 0.4535, 0.2259, 0.4534, 0.1933, 0.4568, 0.1933, 0.4568, 0.2259, 0.4534, 0.1933, 0.4537, 0.0003996, 0.4571, 0.0003957, 0.4568, 0.1933, 0.6499, 0.6269, 0.6499, 0.6066, 0.6532, 0.6066, 0.6532, 0.6269, 0.4536, 0.6182, 0.4537, 0.4253, 0.4571, 0.4253, 0.4569, 0.6182, 0.654, 0.6269, 0.654, 0.6066, 0.6573, 0.6066, 0.6573, 0.6269, 0.6663, 0.6066, 0.6663, 0.6239, 0.6632, 0.6239, 0.6632, 0.6066, 0.601, 0.6536, 0.5795, 0.6536, 0.5795, 0.6505, 0.601, 0.6505, 0.4454, 0.7195, 0.4454, 0.7039, 0.4485, 0.7039, 0.4485, 0.7195, 0.6671, 0.6652, 0.6671, 0.6437, 0.6702, 0.6437, 0.6702, 0.6652, 0.4338, 0.7195, 0.4338, 0.7039, 0.4369, 0.7039, 0.4369, 0.7195, 0.3988, 0.7212, 0.3988, 0.7039, 0.4019, 0.7039, 0.4019, 0.7212, 0.4416, 0.7195, 0.4416, 0.7039, 0.4447, 0.7039, 0.4447, 0.7195, 0.6593, 0.661, 0.6593, 0.6437, 0.6624, 0.6437, 0.6624, 0.661, 0.6741, 0.6437, 0.6741, 0.6652, 0.671, 0.6652, 0.671, 0.6437, 0.7179, 0.6653, 0.7179, 0.6455, 0.721, 0.6455, 0.721, 0.6653, 0.4027, 0.7817, 0.4027, 0.7601, 0.4058, 0.7601, 0.4058, 0.7817, 0.714, 0.6653, 0.714, 0.6455, 0.7171, 0.6455, 0.7171, 0.6653, 0.6663, 0.6437, 0.6663, 0.661, 0.6632, 0.661, 0.6632, 0.6437, 0.6348, 0.6583, 0.6545, 0.6583, 0.6545, 0.6614, 0.6348, 0.6614, 0.6573, 0.6536, 0.6399, 0.6536, 0.6399, 0.6505, 0.6573, 0.6505, 0.7855, 0.7869, 0.782, 0.7869, 0.782, 0.7833, 0.7855, 0.7833, 0.7855, 0.7636, 0.782, 0.7636, 0.782, 0.76, 0.7855, 0.76, 0.7855, 0.7367, 0.7855, 0.7403, 0.782, 0.7403, 0.782, 0.7367, 0.7664, 0.7869, 0.7629, 0.7869, 0.7629, 0.7833, 0.7664, 0.7833, 0.7664, 0.7636, 0.7629, 0.7636, 0.7629, 0.76, 0.7664, 0.76, 0.7664, 0.7367, 0.7664, 0.7403, 0.7629, 0.7403, 0.7629, 0.7367, 0.7437, 0.7869, 0.7437, 0.7833, 0.7473, 0.7833, 0.7473, 0.7869, 0.7437, 0.7636, 0.7437, 0.76, 0.7473, 0.76, 0.7473, 0.7636, 0.7437, 0.7367, 0.7473, 0.7367, 0.7473, 0.7403, 0.7437, 0.7403, 0.782, 0.7367, 0.782, 0.7152, 0.7855, 0.7152, 0.7855, 0.7367, 0.7629, 0.7367, 0.7629, 0.7152, 0.7664, 0.7152, 0.7664, 0.7367, 0.7437, 0.7367, 0.7437, 0.7152, 0.7473, 0.7152, 0.7473, 0.7367, 0.782, 0.8084, 0.782, 0.7869, 0.7855, 0.7869, 0.7855, 0.8084, 0.782, 0.7833, 0.782, 0.7636, 0.7855, 0.7636, 0.7855, 0.7833, 0.782, 0.76, 0.782, 0.7403, 0.7855, 0.7403, 0.7855, 0.76, 0.7629, 0.8084, 0.7629, 0.7869, 0.7664, 0.7869, 0.7664, 0.8084, 0.7629, 0.7833, 0.7629, 0.7636, 0.7664, 0.7636, 0.7664, 0.7833, 0.7629, 0.76, 0.7629, 0.7403, 0.7664, 0.7403, 0.7664, 0.76, 0.7437, 0.8084, 0.7437, 0.7869, 0.7473, 0.7869, 0.7473, 0.8084, 0.7437, 0.7833, 0.7437, 0.7636, 0.7473, 0.7636, 0.7473, 0.7833, 0.7437, 0.76, 0.7437, 0.7403, 0.7473, 0.7403, 0.7473, 0.76, 0.7629, 0.7403, 0.7473, 0.7403, 0.7473, 0.7367, 0.7629, 0.7367, 0.7629, 0.7636, 0.7473, 0.7636, 0.7473, 0.76, 0.7629, 0.76, 0.7629, 0.7869, 0.7473, 0.7869, 0.7473, 0.7833, 0.7629, 0.7833, 0.782, 0.7403, 0.7664, 0.7403, 0.7664, 0.7367, 0.782, 0.7367, 0.782, 0.7636, 0.7664, 0.7636, 0.7664, 0.76, 0.782, 0.76, 0.782, 0.7869, 0.7664, 0.7869, 0.7664, 0.7833, 0.782, 0.7833, 0.8028, 0.7403, 0.7855, 0.7403, 0.7855, 0.7367, 0.8028, 0.7367, 0.8028, 0.7636, 0.7855, 0.7636, 0.7855, 0.76, 0.8028, 0.76, 0.8028, 0.7869, 0.7855, 0.7869, 0.7855, 0.7833, 0.8028, 0.7833, 0.7437, 0.7403, 0.7264, 0.7403, 0.7264, 0.7367, 0.7437, 0.7367, 0.7437, 0.7636, 0.7264, 0.7636, 0.7264, 0.76, 0.7437, 0.76, 0.7437, 0.7869, 0.7264, 0.7869, 0.7264, 0.7833, 0.7437, 0.7833, 0.6671, 0.6281, 0.6671, 0.6066, 0.6702, 0.6066, 0.6702, 0.6281, 0.4377, 0.7195, 0.4377, 0.7039, 0.4408, 0.7039, 0.4408, 0.7195, 0.4027, 0.7601, 0.4027, 0.7428, 0.4058, 0.7428, 0.4058, 0.7601, 0.721, 0.627, 0.721, 0.6114, 0.7241, 0.6114, 0.7241, 0.627, 0.6741, 0.6066, 0.6741, 0.6281, 0.671, 0.6281, 0.671, 0.6066, 0.4027, 0.7428, 0.4027, 0.7212, 0.4058, 0.7212, 0.4058, 0.7428, 0.4299, 0.7195, 0.4299, 0.7039, 0.433, 0.7039, 0.433, 0.7195, 0.6671, 0.6437, 0.6671, 0.6281, 0.6702, 0.6281, 0.6702, 0.6437, 0.6206, 0.6622, 0.6362, 0.6622, 0.6362, 0.6653, 0.6206, 0.6653, 0.6788, 0.6652, 0.6788, 0.6437, 0.6819, 0.6437, 0.6819, 0.6652, 0.6741, 0.6281, 0.6741, 0.6437, 0.671, 0.6437, 0.671, 0.6281, 0.4213, 0.7039, 0.4213, 0.7195, 0.4182, 0.7195, 0.4182, 0.7039, 0.3949, 0.7254, 0.3949, 0.7039, 0.398, 0.7039, 0.398, 0.7254, 0.6184, 0.6536, 0.601, 0.6536, 0.601, 0.6505, 0.6184, 0.6505, 0.6279, 0.6397, 0.6434, 0.6397, 0.6434, 0.6428, 0.6279, 0.6428, 0.5993, 0.6653, 0.5795, 0.6653, 0.5795, 0.6622, 0.5993, 0.6622, 0.6399, 0.6536, 0.6184, 0.6536, 0.6184, 0.6505, 0.6399, 0.6505, 0.4291, 0.7039, 0.4291, 0.7195, 0.426, 0.7195, 0.426, 0.7039, 0.4066, 0.7237, 0.4066, 0.7039, 0.4097, 0.7039, 0.4097, 0.7237, 0.3949, 0.7643, 0.3949, 0.7428, 0.398, 0.7428, 0.398, 0.7643, 0.6279, 0.6436, 0.6434, 0.6436, 0.6434, 0.6467, 0.6279, 0.6467, 0.6584, 0.6544, 0.6584, 0.6742, 0.6553, 0.6742, 0.6553, 0.6544, 0.3949, 0.7428, 0.3949, 0.7254, 0.398, 0.7254, 0.398, 0.7428, 0.4252, 0.7039, 0.4252, 0.7195, 0.4221, 0.7195, 0.4221, 0.7039, 0.7203, 0.6114, 0.7203, 0.6312, 0.7172, 0.6312, 0.7172, 0.6114, 0.6788, 0.6437, 0.6788, 0.6281, 0.6819, 0.6281, 0.6819, 0.6437, 0.678, 0.6281, 0.678, 0.6437, 0.6749, 0.6437, 0.6749, 0.6281, 0.634, 0.6575, 0.6166, 0.6575, 0.6166, 0.6544, 0.634, 0.6544, 0.678, 0.6066, 0.678, 0.6281, 0.6749, 0.6281, 0.6749, 0.6066, 0.3988, 0.7601, 0.3988, 0.7428, 0.4019, 0.7428, 0.4019, 0.7601, 0.4027, 0.7212, 0.4027, 0.7039, 0.4058, 0.7039, 0.4058, 0.7212, 0.6788, 0.6281, 0.6788, 0.6066, 0.6819, 0.6066, 0.6819, 0.6281, 0.3988, 0.7428, 0.3988, 0.7212, 0.4019, 0.7212, 0.4019, 0.7428, 0.4174, 0.7039, 0.4174, 0.7237, 0.4143, 0.7237, 0.4143, 0.7039, 0.6166, 0.6614, 0.5969, 0.6614, 0.5969, 0.6583, 0.6166, 0.6583, 0.634, 0.6614, 0.6166, 0.6614, 0.6166, 0.6583, 0.634, 0.6583, 0.4105, 0.7237, 0.4105, 0.7039, 0.4135, 0.7039, 0.4135, 0.7237, 0.6166, 0.6575, 0.5969, 0.6575, 0.5969, 0.6544, 0.6166, 0.6544, 0.5969, 0.6575, 0.5795, 0.6575, 0.5795, 0.6544, 0.5969, 0.6544, 0.6545, 0.6575, 0.6348, 0.6575, 0.6348, 0.6544, 0.6545, 0.6544, 0.6663, 0.6239, 0.6663, 0.6437, 0.6632, 0.6437, 0.6632, 0.6239, 0.6571, 0.6277, 0.6571, 0.6475, 0.654, 0.6475, 0.654, 0.6277, 0.6593, 0.6437, 0.6593, 0.6239, 0.6624, 0.6239, 0.6624, 0.6437, 0.3949, 0.7817, 0.3949, 0.7643, 0.398, 0.7643, 0.398, 0.7817, 0.5969, 0.6614, 0.5795, 0.6614, 0.5795, 0.6583, 0.5969, 0.6583, 0.3988, 0.7817, 0.3988, 0.7601, 0.4019, 0.7601, 0.4019, 0.7817, 0.6593, 0.6239, 0.6593, 0.6066, 0.6624, 0.6066, 0.6624, 0.6239, 0.678, 0.6437, 0.678, 0.6652, 0.6749, 0.6652, 0.6749, 0.6437, 0.6199, 0.6653, 0.6001, 0.6653, 0.6001, 0.6622, 0.6199, 0.6622, 0.6394, 0.6622, 0.6389, 0.6623, 0.6384, 0.6625, 0.638, 0.6628, 0.6376, 0.6632, 0.6373, 0.6636, 0.6371, 0.6641, 0.637, 0.6646, 0.637, 0.6651, 0.6371, 0.6657, 0.6373, 0.6662, 0.6376, 0.6666, 0.638, 0.667, 0.6384, 0.6673, 0.6389, 0.6675, 0.6394, 0.6676, 0.64, 0.6676, 0.6405, 0.6675, 0.641, 0.6673, 0.6414, 0.667, 0.6418, 0.6666, 0.6421, 0.6662, 0.6423, 0.6657, 0.6424, 0.6651, 0.6424, 0.6646, 0.6423, 0.6641, 0.6421, 0.6636, 0.6418, 0.6632, 0.6414, 0.6628, 0.641, 0.6625, 0.6405, 0.6623, 0.64, 0.6622, 0.646, 0.6387, 0.651, 0.6387, 0.651, 0.6382, 0.646, 0.6382, 0.646, 0.6483, 0.651, 0.6483, 0.651, 0.6477, 0.646, 0.6477, 0.646, 0.6382, 0.651, 0.6382, 0.651, 0.6376, 0.646, 0.6376, 0.646, 0.6451, 0.651, 0.6451, 0.651, 0.6445, 0.646, 0.6445, 0.646, 0.6477, 0.651, 0.6477, 0.651, 0.6472, 0.646, 0.6472, 0.646, 0.6376, 0.651, 0.6376, 0.651, 0.6371, 0.646, 0.6371, 0.646, 0.6445, 0.651, 0.6445, 0.651, 0.644, 0.646, 0.644, 0.646, 0.6472, 0.651, 0.6472, 0.651, 0.6467, 0.646, 0.6467, 0.646, 0.6371, 0.651, 0.6371, 0.651, 0.6366, 0.646, 0.6366, 0.646, 0.644, 0.651, 0.644, 0.651, 0.6435, 0.646, 0.6435, 0.646, 0.6467, 0.651, 0.6467, 0.651, 0.6461, 0.646, 0.6461, 0.646, 0.6366, 0.651, 0.6366, 0.651, 0.636, 0.646, 0.636, 0.646, 0.6435, 0.651, 0.6435, 0.651, 0.643, 0.646, 0.643, 0.646, 0.6461, 0.651, 0.6461, 0.651, 0.6456, 0.646, 0.6456, 0.646, 0.636, 0.651, 0.636, 0.651, 0.6355, 0.646, 0.6355, 0.646, 0.643, 0.651, 0.643, 0.651, 0.6424, 0.646, 0.6424, 0.646, 0.6456, 0.651, 0.6456, 0.651, 0.6451, 0.646, 0.6451, 0.646, 0.6355, 0.651, 0.6355, 0.651, 0.635, 0.646, 0.635, 0.646, 0.6424, 0.651, 0.6424, 0.651, 0.6419, 0.646, 0.6419, 0.646, 0.635, 0.651, 0.635, 0.651, 0.6344, 0.646, 0.6344, 0.646, 0.6419, 0.651, 0.6419, 0.651, 0.6414, 0.646, 0.6414, 0.646, 0.6344, 0.651, 0.6344, 0.651, 0.6339, 0.646, 0.6339, 0.646, 0.6414, 0.651, 0.6414, 0.651, 0.6408, 0.646, 0.6408, 0.646, 0.6339, 0.651, 0.6339, 0.651, 0.6334, 0.646, 0.6334, 0.646, 0.6408, 0.651, 0.6408, 0.651, 0.6403, 0.646, 0.6403, 0.646, 0.6334, 0.651, 0.6334, 0.651, 0.6328, 0.646, 0.6328, 0.646, 0.6403, 0.651, 0.6403, 0.651, 0.6398, 0.646, 0.6398, 0.646, 0.6328, 0.651, 0.6328, 0.651, 0.6323, 0.646, 0.6323, 0.646, 0.6398, 0.651, 0.6398, 0.651, 0.6392, 0.646, 0.6392, 0.646, 0.6493, 0.651, 0.6493, 0.651, 0.6488, 0.646, 0.6488, 0.646, 0.6392, 0.651, 0.6392, 0.651, 0.6387, 0.646, 0.6387, 0.646, 0.6488, 0.651, 0.6488, 0.651, 0.6483, 0.646, 0.6483, 0.714, 0.6447, 0.714, 0.6052, 0.7164, 0.6052, 0.7164, 0.6447, 0.6827, 0.5857, 0.7128, 0.5857, 0.7128, 0.664, 0.6827, 0.664, 0.454, 0.6473, 0.454, 0.619, 0.4564, 0.619, 0.4564, 0.6473, 0.4509, 0.8148, 0.4509, 0.7453, 0.4532, 0.7453, 0.4532, 0.8148, 0.7203, 0.6106, 0.7203, 0.5411, 0.7227, 0.5411, 0.7227, 0.6106, 0.454, 0.7453, 0.454, 0.7169, 0.4564, 0.7169, 0.4564, 0.7453, 0.5795, 0.6259, 0.6491, 0.6259, 0.6491, 0.6315, 0.5795, 0.6315, 0.5795, 0.6194, 0.6491, 0.6194, 0.6491, 0.6251, 0.5795, 0.6251, 0.5795, 0.613, 0.6491, 0.613, 0.6491, 0.6187, 0.5795, 0.6187, 0.5795, 0.6066, 0.6491, 0.6066, 0.6491, 0.6122, 0.5795, 0.6122, 0.7172, 0.6106, 0.7172, 0.5411, 0.7195, 0.5411, 0.7195, 0.6106, 0.4509, 0.7169, 0.4509, 0.6473, 0.4532, 0.6473, 0.4532, 0.7169, 0.4509, 0.7453, 0.4509, 0.7169, 0.4532, 0.7169, 0.4532, 0.7453, 0.714, 0.5269, 0.714, 0.4875, 0.7164, 0.4875, 0.7164, 0.5269, 0.7203, 0.5099, 0.7203, 0.4403, 0.7227, 0.4403, 0.7227, 0.5099, 0.4509, 0.6473, 0.4509, 0.619, 0.4532, 0.619, 0.4532, 0.6473, 0.714, 0.6052, 0.714, 0.5269, 0.7164, 0.5269, 0.7164, 0.6052, 0.454, 0.8148, 0.454, 0.7453, 0.4564, 0.7453, 0.4564, 0.8148, 0.8232, 0.6393, 0.8232, 0.6109, 0.8256, 0.6109, 0.8256, 0.6393, 0.8232, 0.7088, 0.8232, 0.6393, 0.8256, 0.6393, 0.8256, 0.7088, 0.7172, 0.5099, 0.7172, 0.4403, 0.7195, 0.4403, 0.7195, 0.5099, 0.8232, 0.5413, 0.8232, 0.513, 0.8256, 0.513, 0.8256, 0.5413, 0.454, 0.7169, 0.454, 0.6473, 0.4564, 0.6473, 0.4564, 0.7169, 0.7172, 0.5411, 0.7172, 0.5099, 0.7195, 0.5099, 0.7195, 0.5411, 0.714, 0.4875, 0.714, 0.4092, 0.7164, 0.4092, 0.7164, 0.4875, 0.8232, 0.6109, 0.8232, 0.5413, 0.8256, 0.5413, 0.8256, 0.6109, 0.7203, 0.5411, 0.7203, 0.5099, 0.7227, 0.5099, 0.7227, 0.5411, 0.7172, 0.4403, 0.7172, 0.4092, 0.7195, 0.4092, 0.7195, 0.4403, 0.7203, 0.4403, 0.7203, 0.4092, 0.7227, 0.4092, 0.7227, 0.4403, 0.8983, 0.5791, 0.8987, 0.7464, 0.8957, 0.7465, 0.8954, 0.5791, 0.7256, 0.2444, 0.7256, 0.4084, 0.7207, 0.4035, 0.7207, 0.2493, 0.7256, 0.4084, 0.4579, 0.4084, 0.4627, 0.4035, 0.7207, 0.4035, 0.4579, 0.4084, 0.4579, 0.2445, 0.4627, 0.2493, 0.4627, 0.4035, 0.4579, 0.2445, 0.7256, 0.2444, 0.7207, 0.2493, 0.4627, 0.2493, 0.6991, 0.0003957, 0.6991, 0.2437, 0.6942, 0.2388, 0.6942, 0.005281, 0.6991, 0.2437, 0.4579, 0.2437, 0.4627, 0.2388, 0.6942, 0.2388, 0.4579, 0.2437, 0.4579, 0.0003957, 0.4627, 0.005281, 0.4627, 0.2388, 0.4579, 0.0003957, 0.6991, 0.0003957, 0.6942, 0.005281, 0.4627, 0.005281, 0.8983, 0.2444, 0.8987, 0.4118, 0.8957, 0.4118, 0.8954, 0.2445, 0.8987, 0.7464, 0.8983, 0.9138, 0.8954, 0.9138, 0.8957, 0.7465, 0.8987, 0.4118, 0.8983, 0.5791, 0.8954, 0.5791, 0.8957, 0.4118, 0.8142, 0.703, 0.8142, 0.6735, 0.818, 0.6735, 0.818, 0.703, 0.1593, 0.822, 0.2524, 0.8218, 0.2587, 0.8281, 0.153, 0.8284, 0.2524, 0.7459, 0.1594, 0.7458, 0.153, 0.7393, 0.2587, 0.7396, 0.2524, 0.8218, 0.2524, 0.7459, 0.2587, 0.7396, 0.2587, 0.8281, 0.1587, 0.7839, 0.1593, 0.822, 0.153, 0.8284, 0.1524, 0.7839, 0.006283, 0.7837, 0.00628, 0.8226, 0.0003958, 0.8285, 0.0003957, 0.7837, 0.00628, 0.8226, 0.147, 0.8225, 0.153, 0.8284, 0.0003958, 0.8285, 0.1471, 0.7452, 0.006356, 0.7448, 0.0004831, 0.7389, 0.153, 0.7393, 0.1466, 0.7839, 0.1471, 0.7452, 0.153, 0.7393, 0.1524, 0.7839, 0.147, 0.8225, 0.1466, 0.7839, 0.1524, 0.7839, 0.153, 0.8284, 0.006356, 0.7448, 0.006283, 0.7837, 0.0003957, 0.7837, 0.0004831, 0.7389, 0.1594, 0.7458, 0.1587, 0.7839, 0.1524, 0.7839, 0.153, 0.7393, 0.8142, 0.8341, 0.8142, 0.703, 0.818, 0.703, 0.818, 0.8341, 0.1466, 0.7839, 0.006283, 0.7837, 0.01095, 0.7791, 0.142, 0.7792, 0.006283, 0.7837, 0.006356, 0.7448, 0.01101, 0.7495, 0.01095, 0.7791, 0.006356, 0.7448, 0.1471, 0.7452, 0.1424, 0.7498, 0.01101, 0.7495, 0.1471, 0.7452, 0.1466, 0.7839, 0.142, 0.7792, 0.1424, 0.7498, 0.147, 0.8225, 0.00628, 0.8226, 0.01094, 0.818, 0.1423, 0.8179, 0.00628, 0.8226, 0.006283, 0.7837, 0.01094, 0.7884, 0.01094, 0.818, 0.006283, 0.7837, 0.1466, 0.7839, 0.142, 0.7885, 0.01094, 0.7884, 0.1466, 0.7839, 0.147, 0.8225, 0.1423, 0.8179, 0.142, 0.7885, 0.83, 0.0003957, 0.83, 0.1315, 0.8006, 0.1315, 0.8006, 0.0003957, 0.8134, 0.513, 0.8134, 0.6441, 0.784, 0.6441, 0.784, 0.513, 0.8187, 0.5425, 0.8187, 0.513, 0.8225, 0.513, 0.8225, 0.5425, 0.8187, 0.6735, 0.8187, 0.5425, 0.8225, 0.5425, 0.8225, 0.6735, 0.8142, 0.5425, 0.8142, 0.513, 0.818, 0.513, 0.818, 0.5425, 0.8187, 0.8341, 0.8187, 0.703, 0.8225, 0.703, 0.8225, 0.8341, 0.8142, 0.6735, 0.8142, 0.5425, 0.818, 0.5425, 0.818, 0.6735, 0.8187, 0.703, 0.8187, 0.6735, 0.8225, 0.6735, 0.8225, 0.703])
me_plane_003.materials.append(mat_house)
me_plane_003.use_remesh_fix_poles = True
me_plane_003.use_remesh_preserve_attributes = False
me_plane_003.use_mirror_vertex_groups = False
me_plane_003.update()
me_plane_006 = bpy.data.meshes.new('Plane.006')
me_plane_006.from_pydata([(-5.105, -5.921, -0.03858), (-3.974, -5.921, -0.03858), (-3.974, -2.998, -0.03858), (-3.974, -1.724, -0.03858), (-3.974, -3.157, -0.03858), (-5.105, -3.157, -0.03858), (-4.615, -1.724, -0.03858), (-4.615, -2.998, -0.03858), (-3.974, -5.322, -0.03858), (-5.105, -5.322, -0.03858), (-5.105, -5.414, -0.03858), (-3.974, -5.414, -0.03858), (-3.974, -4.769, -0.03858), (-5.105, -4.769, -0.03858), (-5.105, -4.861, -0.03858), (-3.974, -4.861, -0.03858), (-3.974, -4.216, -0.03858), (-5.105, -4.216, -0.03858), (-5.105, -4.308, -0.03858), (-3.974, -4.308, -0.03858), (-3.974, -3.664, -0.03858), (-5.105, -3.664, -0.03858), (-5.105, -3.756, -0.03858), (-3.974, -3.756, -0.03858), (-1.307, 5.921, -0.03858), (-5.105, 5.921, -0.03858), (-1.307, 2.155, -0.03858), (-5.105, 2.155, -0.03858), (-1.307, 3.955, -0.03858), (-5.105, 3.955, -0.03858), (-5.105, 3.894, -0.03858), (-1.307, 3.894, -0.03858), (-3.815, -5.921, -0.03858), (-1.307, -5.921, -0.03858), (-1.307, -1.724, -0.03858), (-3.815, -1.724, -0.03858), (-1.278, 2.101, -0.07086), (-4.598, 2.101, -0.07086), (-4.598, 1.771, -0.6789), (-4.598, 1.489, -1.199), (-1.278, 1.771, -0.6789), (-1.278, 1.489, -1.199), (-4.598, 1.819, -0.5906), (-1.278, 1.819, -0.5906), (-4.134, 0.4324, -1.608), (-4.484, 0.4324, -1.608), (-4.484, 0.3776, -1.625), (-4.134, 0.3776, -1.625), (-4.134, 0.7294, -1.517), (-4.484, 0.7294, -1.517), (-4.484, 0.6746, -1.534), (-4.134, 0.6746, -1.534), (-4.134, 1.026, -1.425), (-4.484, 1.026, -1.425), (-4.484, 0.9716, -1.442), (-4.134, 0.9716, -1.442), (-2.968, 0.4324, -1.608), (-3.319, 0.4324, -1.608), (-3.319, 0.3776, -1.625), (-2.968, 0.3776, -1.625), (-3.376, 0.4324, -1.608), (-3.697, 0.4324, -1.608), (-3.697, 0.3776, -1.625), (-3.376, 0.3776, -1.625), (-3.755, 0.4324, -1.608), (-4.076, 0.4324, -1.608), (-4.076, 0.3776, -1.625), (-3.755, 0.3776, -1.625), (-2.968, 0.7294, -1.517), (-3.319, 0.7294, -1.517), (-3.319, 0.6746, -1.534), (-2.968, 0.6746, -1.534), (-3.376, 0.7294, -1.517), (-3.697, 0.7294, -1.517), (-3.697, 0.6746, -1.534), (-3.376, 0.6746, -1.534), (-3.755, 0.7294, -1.517), (-4.076, 0.7294, -1.517), (-4.076, 0.6746, -1.534), (-3.755, 0.6746, -1.534), (-2.968, 1.026, -1.425), (-3.319, 1.026, -1.425), (-3.319, 0.9716, -1.442), (-2.968, 0.9716, -1.442), (-3.376, 1.026, -1.425), (-3.697, 1.026, -1.425), (-3.697, 0.9716, -1.442), (-3.376, 0.9716, -1.442), (-3.755, 1.026, -1.425), (-4.076, 1.026, -1.425), (-4.076, 0.9716, -1.442), (-3.755, 0.9716, -1.442), (-4.076, 0.1079, -1.708), (-4.134, 0.1079, -1.708), (-3.697, 0.1079, -1.708), (-3.755, 0.1079, -1.708), (-3.319, 0.1079, -1.708), (-3.376, 0.1079, -1.708), (-4.076, 1.296, -1.342), (-4.134, 1.296, -1.342), (-3.697, 1.296, -1.342), (-3.755, 1.296, -1.342), (-3.319, 1.296, -1.342), (-3.376, 1.296, -1.342), (-4.484, 0.1079, -1.708), (-4.484, 1.296, -1.342), (-2.968, 0.1079, -1.708), (-2.968, 1.296, -1.342)], [], [(7, 2, 3, 6), (9, 8, 15, 14), (13, 12, 19, 18), (17, 16, 23, 22), (21, 20, 4, 5), (0, 1, 11, 10), (27, 26, 31, 30), (29, 28, 24, 25), (32, 33, 34, 35), (38, 39, 41, 40), (37, 42, 43, 36), (94, 97, 63, 62), (57, 56, 71, 70), (69, 68, 83, 82), (81, 80, 107, 102), (53, 52, 99, 105), (77, 76, 91, 90), (49, 48, 55, 54), (73, 72, 87, 86), (65, 64, 79, 78), (45, 44, 51, 50), (85, 84, 103, 100), (92, 95, 67, 66), (96, 106, 59, 58), (61, 60, 75, 74), (89, 88, 101, 98), (104, 93, 47, 46)])
_uv = me_plane_006.uv_layers.new(name='UVMap')
_uv.uv.foreach_set('vector', [0.7447, 0.6574, 0.7447, 0.7516, 0.5579, 0.7516, 0.5579, 0.6574, 0.7239, 0.8197, 0.5579, 0.8197, 0.5579, 0.7522, 0.7239, 0.7522, 0.7036, 0.000304, 0.8696, 0.000304, 0.8696, 0.06789, 0.7036, 0.06789, 0.7712, 0.0685, 0.7712, 0.2345, 0.7036, 0.2345, 0.7036, 0.0685, 0.7239, 0.6568, 0.5579, 0.6568, 0.5579, 0.5825, 0.7239, 0.5825, 0.7239, 0.5819, 0.5579, 0.5819, 0.5579, 0.5076, 0.7239, 0.5076, 0.000304, 0.6574, 0.5573, 0.6574, 0.5573, 0.9124, 0.0003041, 0.9124, 0.0003041, 0.3686, 0.5573, 0.3686, 0.5573, 0.6568, 0.000304, 0.6568, 0.6157, 0.000304, 0.6157, 0.368, 0.000304, 0.368, 0.0003041, 0.0003041, 0.6163, 0.000304, 0.703, 0.000304, 0.703, 0.4871, 0.6163, 0.4871, 0.4871, 0.913, 0.4871, 0.9997, 0.000304, 0.9997, 0.000304, 0.913, 0.745, 0.371, 0.745, 0.4182, 0.7036, 0.4182, 0.7036, 0.371, 0.7825, 0.6574, 0.7825, 0.7088, 0.7453, 0.7088, 0.7453, 0.6574, 0.7825, 0.7094, 0.7825, 0.7608, 0.7453, 0.7608, 0.7453, 0.7094, 0.5579, 0.4626, 0.6092, 0.4626, 0.6092, 0.5039, 0.5579, 0.5039, 0.745, 0.2351, 0.745, 0.2865, 0.7036, 0.2865, 0.7036, 0.2351, 0.7828, 0.2351, 0.7828, 0.2822, 0.7456, 0.2822, 0.7456, 0.2351, 0.7616, 0.5076, 0.7616, 0.5589, 0.7245, 0.5589, 0.7245, 0.5076, 0.7508, 0.4979, 0.7036, 0.4979, 0.7036, 0.4608, 0.7508, 0.4608, 0.7886, 0.2871, 0.7886, 0.3342, 0.7514, 0.3342, 0.7514, 0.2871, 0.7245, 0.6109, 0.7245, 0.5595, 0.7616, 0.5595, 0.7616, 0.6109, 0.7508, 0.3704, 0.7036, 0.3704, 0.7036, 0.329, 0.7508, 0.329, 0.7508, 0.4602, 0.7036, 0.4602, 0.7036, 0.4188, 0.7508, 0.4188, 0.5993, 0.4106, 0.5993, 0.4619, 0.5579, 0.4619, 0.5579, 0.4106, 0.7886, 0.3348, 0.7886, 0.382, 0.7514, 0.382, 0.7514, 0.3348, 0.7036, 0.2871, 0.7508, 0.2871, 0.7508, 0.3284, 0.7036, 0.3284, 0.6092, 0.41, 0.5579, 0.41, 0.5579, 0.3686, 0.6092, 0.3686])
me_plane_006.materials.append(mat_fenster)
me_plane_006.use_remesh_fix_poles = True
me_plane_006.use_remesh_preserve_attributes = False
me_plane_006.use_mirror_vertex_groups = False
me_plane_006.update()

# ---- objects
ob_plane_003 = bpy.data.objects.new('Plane.003', me_plane_003)
ob_plane_006 = bpy.data.objects.new('Plane.006', me_plane_006)

# ---- transforms, parenting, visibility, modifiers, constraints
ob_plane_003.location = (0.0, 0.0, 0.0)
ob_plane_003.rotation_euler = (-0.0, 1.571, 0.0)
ob_plane_003.lineart.crease_threshold = 0.0
_m = ob_plane_003.modifiers.new('Auto Smooth', 'NODES')
_m.node_group = ng_auto_smooth
_gi = [s.identifier for s in ng_auto_smooth.interface.items_tree if s.item_type == 'SOCKET' and s.in_out == 'INPUT']
_m[_gi[1]] = 0.5236  # Angle
ob_plane_006.location = (0.0, 0.0, 0.0)
ob_plane_006.rotation_euler = (-0.0, 1.571, 0.0)
ob_plane_006.lineart.crease_threshold = 0.0

# ---- collection membership
col_collection.objects.link(ob_plane_003)
col_collection.objects.link(ob_plane_006)

# ---- scene / render settings (as saved in the file)
scene.frame_start = 1; scene.frame_end = 250; scene.frame_set(1)
scene.render.engine = 'BLENDER_EEVEE_NEXT'
scene.cycles.use_denoising = False
scene.cycles.samples = 128
scene.cycles.sampling_pattern = 'TABULATED_SOBOL'
scene.cycles.use_adaptive_sampling = False
scene.cycles.use_light_tree = False
scene.view_settings.view_transform = 'Filmic'
bpy.context.view_layer.update()

# ---- added for rendering (the .blend has no active camera and no usable light): camera, sun
cam_auto = bpy.data.cameras.new('AutoCamera')
cam_auto.lens = 50.0
cam_auto.sensor_width = 36.0
cam_auto.clip_end = 1000.0
ob_auto_camera = bpy.data.objects.new('AutoCamera', cam_auto)
scene.collection.objects.link(ob_auto_camera)
ob_auto_camera.location = (11.8605, -15.0651, 13.0434)
ob_auto_camera.rotation_euler = (1.09748, -7.21219e-08, 0.694738)
scene.camera = ob_auto_camera
light_auto_sun = bpy.data.lights.new('AutoSun', 'SUN')
light_auto_sun.energy = 3.0
light_auto_sun.angle = 0.0523599
ob_auto_sun = bpy.data.objects.new('AutoSun', light_auto_sun)
scene.collection.objects.link(ob_auto_sun)
ob_auto_sun.rotation_euler = (0.872665, 0.174533, 0.523599)
bpy.context.view_layer.update()
